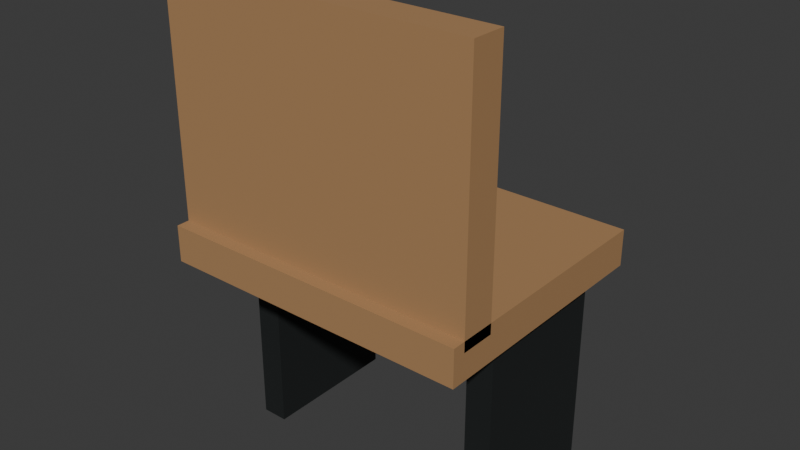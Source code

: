 # Source: better.blend  (saved by Blender 5.2.45; exported with 4.5.12 LTS)
import bpy
from mathutils import Matrix  # noqa: F401  (used for matrix-valued properties, if any)

bpy.ops.wm.read_factory_settings(use_empty=True)
scene = bpy.context.scene
scene.name = 'Scene'

# ---- collections
col_collection = bpy.data.collections.new('Collection'); scene.collection.children.link(col_collection)

# ---- materials (node trees are filled in below, after node groups)
mat_ad855b_016 = bpy.data.materials.new('#ad855b.016')
mat_ad855b_016.diffuse_color = (0.4179, 0.2346, 0.1046, 1.0)
mat_181c1c_010 = bpy.data.materials.new('#181c1c.010')
mat_181c1c_010.diffuse_color = (0.009134, 0.01161, 0.01161, 1.0)

# ---- material node trees
mat_ad855b_016.use_nodes = True; mat_ad855b_016.node_tree.nodes.clear()
_N = mat_ad855b_016.node_tree.nodes; _L = mat_ad855b_016.node_tree.links
n0 = _N.new('ShaderNodeBsdfPrincipled'); n0.name = 'Principled BSDF'; n0.location = (-200, 100)
n0.inputs[0].default_value = (0.4179, 0.2346, 0.1046, 1.0)
n0.inputs[2].default_value = 0.7
n0.inputs[10].default_value = 0.005
n1 = _N.new('ShaderNodeOutputMaterial'); n1.name = 'Material Output'; n1.location = (200, 100)
_L.new(n0.outputs[0], n1.inputs[0])
n1.is_active_output = True
mat_181c1c_010.use_nodes = True; mat_181c1c_010.node_tree.nodes.clear()
_N = mat_181c1c_010.node_tree.nodes; _L = mat_181c1c_010.node_tree.links
n0 = _N.new('ShaderNodeBsdfPrincipled'); n0.name = 'Principled BSDF'; n0.location = (-200, 100)
n0.inputs[0].default_value = (0.009134, 0.01161, 0.01161, 1.0)
n0.inputs[2].default_value = 0.7
n0.inputs[10].default_value = 0.005
n1 = _N.new('ShaderNodeOutputMaterial'); n1.name = 'Material Output'; n1.location = (200, 100)
_L.new(n0.outputs[0], n1.inputs[0])
n1.is_active_output = True

# ---- world
world_world = bpy.data.worlds.new('World'); scene.world = world_world
world_world.use_nodes = True; world_world.node_tree.nodes.clear()
_N = world_world.node_tree.nodes; _L = world_world.node_tree.links
n0 = _N.new('ShaderNodeOutputWorld'); n0.name = 'World Output'; n0.location = (200, 100)
n1 = _N.new('ShaderNodeBackground'); n1.name = 'Background'; n1.location = (-200, 100)
n1.inputs[0].default_value = (0.05088, 0.05088, 0.05088, 1.0)
_L.new(n1.outputs[0], n0.inputs[0])
n0.is_active_output = True
world_world.color = (0.05088, 0.05088, 0.05088)
world_world.sun_shadow_jitter_overblur = 0.0

# ---- meshes
me_cube_677 = bpy.data.meshes.new('Cube.677')
me_cube_677.from_pydata([(-0.3, -0.24, -0.035), (-0.3, -0.24, 0.035), (-0.3, 0.24, -0.035), (-0.3, 0.24, 0.035), (0.3, -0.24, -0.035), (0.3, -0.24, 0.035), (0.3, 0.24, -0.035), (0.3, 0.24, 0.035)], [], [(0, 1, 3, 2), (2, 3, 7, 6), (6, 7, 5, 4), (4, 5, 1, 0), (2, 6, 4, 0), (7, 3, 1, 5)])
_uv = me_cube_677.uv_layers.new(name='UVMap')
_uv.uv.foreach_set('vector', [0.375, 0.0, 0.625, 0.0, 0.625, 0.25, 0.375, 0.25, 0.375, 0.25, 0.625, 0.25, 0.625, 0.5, 0.375, 0.5, 0.375, 0.5, 0.625, 0.5, 0.625, 0.75, 0.375, 0.75, 0.375, 0.75, 0.625, 0.75, 0.625, 1.0, 0.375, 1.0, 0.125, 0.5, 0.375, 0.5, 0.375, 0.75, 0.125, 0.75, 0.625, 0.5, 0.875, 0.5, 0.875, 0.75, 0.625, 0.75])
me_cube_677.materials.append(mat_ad855b_016)
me_cube_677.update()
me_cube_678 = bpy.data.meshes.new('Cube.678')
me_cube_678.from_pydata([(-0.3, -0.0325, -0.235), (-0.3, -0.0325, 0.235), (-0.3, 0.0325, -0.235), (-0.3, 0.0325, 0.235), (0.3, -0.0325, -0.235), (0.3, -0.0325, 0.235), (0.3, 0.0325, -0.235), (0.3, 0.0325, 0.235)], [], [(0, 1, 3, 2), (2, 3, 7, 6), (6, 7, 5, 4), (4, 5, 1, 0), (2, 6, 4, 0), (7, 3, 1, 5)])
_uv = me_cube_678.uv_layers.new(name='UVMap')
_uv.uv.foreach_set('vector', [0.375, 0.0, 0.625, 0.0, 0.625, 0.25, 0.375, 0.25, 0.375, 0.25, 0.625, 0.25, 0.625, 0.5, 0.375, 0.5, 0.375, 0.5, 0.625, 0.5, 0.625, 0.75, 0.375, 0.75, 0.375, 0.75, 0.625, 0.75, 0.625, 1.0, 0.375, 1.0, 0.125, 0.5, 0.375, 0.5, 0.375, 0.75, 0.125, 0.75, 0.625, 0.5, 0.875, 0.5, 0.875, 0.75, 0.625, 0.75])
me_cube_678.materials.append(mat_ad855b_016)
me_cube_678.update()
me_cube_679 = bpy.data.meshes.new('Cube.679')
me_cube_679.from_pydata([(-0.025, -0.135, -0.195), (-0.025, -0.135, 0.195), (-0.025, 0.135, -0.195), (-0.025, 0.135, 0.195), (0.025, -0.135, -0.195), (0.025, -0.135, 0.195), (0.025, 0.135, -0.195), (0.025, 0.135, 0.195)], [], [(0, 1, 3, 2), (2, 3, 7, 6), (6, 7, 5, 4), (4, 5, 1, 0), (2, 6, 4, 0), (7, 3, 1, 5)])
_uv = me_cube_679.uv_layers.new(name='UVMap')
_uv.uv.foreach_set('vector', [0.375, 0.0, 0.625, 0.0, 0.625, 0.25, 0.375, 0.25, 0.375, 0.25, 0.625, 0.25, 0.625, 0.5, 0.375, 0.5, 0.375, 0.5, 0.625, 0.5, 0.625, 0.75, 0.375, 0.75, 0.375, 0.75, 0.625, 0.75, 0.625, 1.0, 0.375, 1.0, 0.125, 0.5, 0.375, 0.5, 0.375, 0.75, 0.125, 0.75, 0.625, 0.5, 0.875, 0.5, 0.875, 0.75, 0.625, 0.75])
me_cube_679.materials.append(mat_181c1c_010)
me_cube_679.update()
me_cube_680 = bpy.data.meshes.new('Cube.680')
me_cube_680.from_pydata([(-0.025, -0.135, -0.195), (-0.025, -0.135, 0.195), (-0.025, 0.135, -0.195), (-0.025, 0.135, 0.195), (0.025, -0.135, -0.195), (0.025, -0.135, 0.195), (0.025, 0.135, -0.195), (0.025, 0.135, 0.195)], [], [(0, 1, 3, 2), (2, 3, 7, 6), (6, 7, 5, 4), (4, 5, 1, 0), (2, 6, 4, 0), (7, 3, 1, 5)])
_uv = me_cube_680.uv_layers.new(name='UVMap')
_uv.uv.foreach_set('vector', [0.375, 0.0, 0.625, 0.0, 0.625, 0.25, 0.375, 0.25, 0.375, 0.25, 0.625, 0.25, 0.625, 0.5, 0.375, 0.5, 0.375, 0.5, 0.625, 0.5, 0.625, 0.75, 0.375, 0.75, 0.375, 0.75, 0.625, 0.75, 0.625, 1.0, 0.375, 1.0, 0.125, 0.5, 0.375, 0.5, 0.375, 0.75, 0.125, 0.75, 0.625, 0.5, 0.875, 0.5, 0.875, 0.75, 0.625, 0.75])
me_cube_680.materials.append(mat_181c1c_010)
me_cube_680.update()

# ---- objects
ob_starbuckschair_0 = bpy.data.objects.new('starbucksChair_0', me_cube_677)
ob_starbuckschair_1 = bpy.data.objects.new('starbucksChair_1', me_cube_678)
ob_starbuckschair_2 = bpy.data.objects.new('starbucksChair_2', me_cube_679)
ob_starbuckschair_3 = bpy.data.objects.new('starbucksChair_3', me_cube_680)

# ---- transforms, parenting, visibility, modifiers, constraints
ob_starbuckschair_0.location = (0.3, -0.24, 0.405)
ob_starbuckschair_1.location = (0.3, -0.4225, 0.655)
ob_starbuckschair_2.location = (0.075, -0.215, 0.195)
ob_starbuckschair_3.location = (0.555, -0.215, 0.195)

# ---- collection membership
col_collection.objects.link(ob_starbuckschair_0)
col_collection.objects.link(ob_starbuckschair_1)
col_collection.objects.link(ob_starbuckschair_2)
col_collection.objects.link(ob_starbuckschair_3)

# ---- scene / render settings (as saved in the file)
scene.frame_start = 1; scene.frame_end = 250; scene.frame_set(1)
scene.render.engine = 'BLENDER_EEVEE_NEXT'
scene.render.bake_bias = 0.0
scene.render.bake_samples = 0
scene.render.compositor_device = 'GPU'
scene.eevee.use_volume_custom_range = False
scene.eevee.fast_gi_thickness_near = 0.1
scene.eevee.fast_gi_thickness_far = 0.0
scene.eevee.ray_tracing_options.screen_trace_thickness = 0.1
bpy.context.view_layer.update()

# ---- added for rendering (the .blend has no active camera and no usable light): camera, sun
cam_auto = bpy.data.cameras.new('AutoCamera')
cam_auto.lens = 50.0
cam_auto.sensor_width = 36.0
cam_auto.clip_end = 1000.0
ob_auto_camera = bpy.data.objects.new('AutoCamera', cam_auto)
scene.collection.objects.link(ob_auto_camera)
ob_auto_camera.location = (1.38788, -1.54545, 1.3153)
ob_auto_camera.rotation_euler = (1.09748, -7.21219e-08, 0.694738)
scene.camera = ob_auto_camera
light_auto_sun = bpy.data.lights.new('AutoSun', 'SUN')
light_auto_sun.energy = 3.0
light_auto_sun.angle = 0.0523599
ob_auto_sun = bpy.data.objects.new('AutoSun', light_auto_sun)
scene.collection.objects.link(ob_auto_sun)
ob_auto_sun.rotation_euler = (0.872665, 0.174533, 0.523599)
bpy.context.view_layer.update()
